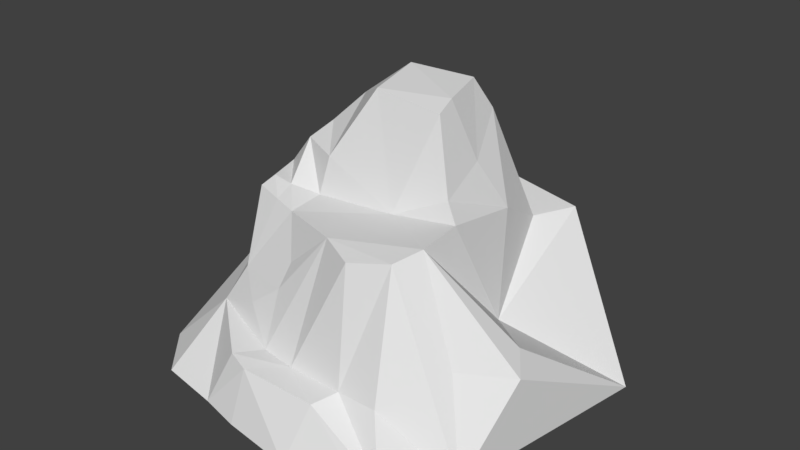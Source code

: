 # Source: CLAY_ORE.blend  (saved by Blender 2.79.0; exported with 4.5.12 LTS)
import bpy
from mathutils import Matrix  # noqa: F401  (used for matrix-valued properties, if any)

bpy.ops.wm.read_factory_settings(use_empty=True)
scene = bpy.context.scene
scene.name = 'Scene'

# ---- collections
col_collection_1 = bpy.data.collections.new('Collection 1'); scene.collection.children.link(col_collection_1)

# ---- materials (node trees are filled in below, after node groups)
mat_material_001 = bpy.data.materials.new('Material.001')
mat_material_001.alpha_threshold = 0.0
mat_material_001.use_transparent_shadow = False
mat_material_001.roughness = 0.5

# ---- material node trees

# ---- world
world_world = bpy.data.worlds.new('World'); scene.world = world_world
world_world.color = (0.05088, 0.05088, 0.05088)
world_world.use_sun_shadow = False
world_world.sun_shadow_jitter_overblur = 0.0
world_world.cycles.sampling_method = 'MANUAL'

# ---- meshes
me_cube_001 = bpy.data.meshes.new('Cube.001')
me_cube_001.from_pydata([(0.492, -0.8866, -0.4547), (-0.2003, -0.8436, -0.507), (-1.41, 0.6639, -0.7317), (-0.906, -0.5034, -0.1117), (-0.3734, -0.04792, -0.9999), (-0.7323, 0.7487, 0.04973), (0.4958, 1.119, 0.2288), (0.5889, 0.1447, -0.2712), (-1.162, 0.395, 0.06913), (-1.025, -0.2309, 0.4822), (-0.4692, -0.5405, 0.1537), (-0.6378, -0.3497, 0.4549), (-0.6756, 0.395, 1.218), (-0.4161, 0.5306, 1.517), (0.1081, 0.6901, 1.217), (0.272, 0.314, 0.9582), (-0.3579, 0.1411, 1.454), (0.7518, -0.5286, -0.2107), (0.4014, -0.6292, 0.6119), (0.4802, -0.4522, 0.6748), (-0.1428, -0.5607, 0.5478), (-0.01382, -0.1358, 0.5848), (0.3541, -0.07372, 0.8259), (-0.9462, 0.8988, -0.2475), (0.351, 1.264, -0.1469), (-0.55, 0.6458, 0.1844), (0.3539, 0.8385, 0.2223), (-0.03949, 1.178, 0.3069), (0.03393, 0.5807, 1.505), (-0.07781, 1.344, -0.1508), (-0.06492, 0.8998, 0.3131), (-0.9994, -0.1319, 0.5447), (-0.6306, -0.1063, 0.4918), (-0.8151, -0.2979, 0.4709), (-0.8542, 0.2747, 0.9448), (-0.8506, -0.1384, 0.5203), (-1.103, 0.1427, 0.5233), (-0.6112, -0.0289, 0.8224), (-0.9197, 0.1203, 0.8239), (0.684, -1.088, -0.8544), (-0.4086, -1.027, -0.5152), (-1.036, -0.5896, -0.4542), (-0.4637, -0.7971, -0.5199), (-0.576, -0.9654, -0.5032), (0.2102, -0.8745, -0.4694), (0.1377, -1.027, -0.5175), (0.4253, 0.4309, 0.5424), (0.4705, -0.1518, 0.7059), (0.5014, 1.192, -0.5874), (-1.194, 0.6602, -0.3759), (-1.388, 0.06769, -0.3912), (0.9411, -0.1497, -0.1425), (1.051, -0.2969, -0.2626), (0.1265, 0.2412, 1.48), (0.1621, 0.08445, 1.424), (-0.4956, -0.63, -0.0571), (0.1253, -0.697, 0.532), (-0.9621, 0.3105, 0.6008), (-0.7166, -0.6518, -0.2874), (0.06521, -1.204, -1.0), (0.6847, -1.144, -1.0), (1.19, 0.7176, -1.0), (0.9462, -0.7004, -1.0), (-1.583, 0.4391, -1.0), (-1.51, -0.222, -0.9968), (-1.427, -0.6919, -0.9796), (-1.225, 1.107, -1.0), (-0.7213, -1.07, -0.9988), (-1.153, -0.9962, -0.9983), (-0.6906, 1.493, -1.022), (0.7252, 1.215, -1.0), (-0.09461, 1.522, -1.004), (-0.4347, -1.137, -1.0)], [], [(45, 44, 1, 40), (64, 2, 63), (8, 50, 36), (38, 57, 8, 36), (43, 41, 67), (29, 27, 6, 24), (19, 47, 21), (21, 11, 20), (18, 20, 56), (68, 41, 65), (47, 7, 46), (7, 6, 26, 46), (30, 25, 13, 28), (2, 49, 23), (13, 16, 53, 28), (62, 18, 0), (61, 7, 51), (71, 29, 24, 48), (27, 5, 25, 30), (6, 27, 26), (69, 29, 71), (26, 30, 14), (23, 5, 27, 29), (33, 35, 31, 9), (11, 32, 35, 33), (37, 12, 34, 38), (32, 37, 38, 35), (35, 38, 36, 31), (42, 41, 43), (59, 45, 40, 72), (1, 42, 43, 40), (40, 43, 67, 72), (60, 39, 45, 59), (39, 0, 44, 45), (22, 47, 46, 15), (70, 71, 48), (5, 8, 57), (23, 49, 8, 5), (50, 49, 2), (50, 3, 9), (11, 21, 32), (21, 20, 19), (19, 20, 18), (20, 11, 10), (1, 20, 42), (3, 55, 10), (1, 44, 56), (6, 61, 48), (46, 26, 14, 15), (61, 6, 7), (23, 69, 66, 2), (2, 66, 63), (11, 3, 10), (9, 3, 33), (33, 3, 11), (42, 20, 55), (18, 44, 0), (17, 62, 52), (19, 17, 52, 51), (52, 62, 61), (51, 52, 61), (51, 7, 19), (22, 54, 21), (15, 53, 54, 22), (54, 53, 16), (28, 53, 15, 14), (21, 54, 16), (25, 34, 12), (36, 50, 9, 31), (13, 12, 16), (37, 21, 16), (32, 21, 37), (2, 64, 50), (50, 8, 49), (18, 17, 19), (18, 62, 17), (21, 47, 22), (0, 39, 62), (39, 60, 62), (65, 41, 50), (50, 41, 3), (50, 64, 65), (16, 12, 37), (12, 13, 25), (14, 30, 28), (48, 61, 70), (26, 27, 30), (55, 58, 42), (10, 55, 20), (56, 20, 1), (56, 44, 18), (57, 34, 25, 5), (57, 38, 34), (41, 42, 58), (67, 41, 68), (58, 55, 3), (58, 3, 41), (7, 47, 19), (48, 24, 6), (29, 69, 23), (4, 60, 59), (4, 61, 62), (4, 62, 60), (4, 64, 63), (4, 65, 64), (4, 63, 66), (4, 67, 68), (4, 68, 65), (4, 66, 69), (4, 70, 61), (4, 71, 70), (4, 72, 67), (4, 59, 72), (4, 69, 71)])
me_cube_001.materials.append(mat_material_001)
me_cube_001.use_remesh_preserve_volume = False
me_cube_001.use_remesh_preserve_attributes = False
me_cube_001.use_mirror_vertex_groups = False
me_cube_001.update()

# ---- objects
ob_cube = bpy.data.objects.new('Cube', me_cube_001)

# ---- transforms, parenting, visibility, modifiers, constraints
ob_cube.location = (-0.01142, -0.03534, 1.618)
ob_cube.scale = (2.147, 2.147, 1.568)
ob_cube.lineart.crease_threshold = 0.0

# ---- collection membership
col_collection_1.objects.link(ob_cube)

# ---- scene / render settings (as saved in the file)
scene.frame_start = 1; scene.frame_end = 250; scene.frame_set(1)
scene.render.engine = 'BLENDER_EEVEE_NEXT'
scene.render.resolution_percentage = 50
scene.render.dither_intensity = 0.0
scene.cycles.use_denoising = False
scene.cycles.samples = 128
scene.cycles.sampling_pattern = 'TABULATED_SOBOL'
scene.cycles.use_adaptive_sampling = False
scene.cycles.use_light_tree = False
scene.cycles.blur_glossy = 0.0
scene.cycles.sample_clamp_indirect = 0.0
scene.view_settings.view_transform = 'Standard'
bpy.context.view_layer.update()

# ---- added for rendering (the .blend has no active camera and no usable light): camera, sun
cam_auto = bpy.data.cameras.new('AutoCamera')
cam_auto.lens = 50.0
cam_auto.sensor_width = 36.0
cam_auto.clip_end = 1000.0
ob_auto_camera = bpy.data.objects.new('AutoCamera', cam_auto)
scene.collection.objects.link(ob_auto_camera)
ob_auto_camera.location = (8.12396, -9.96277, 8.85132)
ob_auto_camera.rotation_euler = (1.09748, -7.21219e-08, 0.694738)
scene.camera = ob_auto_camera
light_auto_sun = bpy.data.lights.new('AutoSun', 'SUN')
light_auto_sun.energy = 3.0
light_auto_sun.angle = 0.0523599
ob_auto_sun = bpy.data.objects.new('AutoSun', light_auto_sun)
scene.collection.objects.link(ob_auto_sun)
ob_auto_sun.rotation_euler = (0.872665, 0.174533, 0.523599)
bpy.context.view_layer.update()
